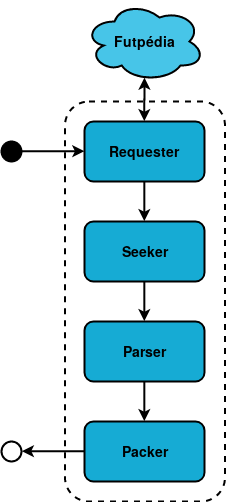

The diagram above was exported from draw.io. Its source (the exported page's mxGraphModel, read from the mxfile embedded in the PNG):
<mxGraphModel dx="1148" dy="717" grid="1" gridSize="10" guides="1" tooltips="1" connect="1" arrows="1" fold="1" page="1" pageScale="1" pageWidth="827" pageHeight="1169" math="0" shadow="0">
  <root>
    <mxCell id="0" />
    <mxCell id="1" parent="0" />
    <mxCell id="2" value="" style="rounded=1;whiteSpace=wrap;html=1;strokeWidth=2;fontSize=14;dashed=1;fillColor=none;shadow=0;glass=0;" vertex="1" parent="1">
      <mxGeometry x="333.5" y="200" width="160" height="400" as="geometry" />
    </mxCell>
    <mxCell id="3" style="edgeStyle=elbowEdgeStyle;rounded=0;orthogonalLoop=1;jettySize=auto;elbow=vertical;html=1;exitX=0.5;exitY=1;exitDx=0;exitDy=0;entryX=0.5;entryY=0;entryDx=0;entryDy=0;fontSize=14;strokeWidth=2;shadow=0;" edge="1" source="4" target="6" parent="1">
      <mxGeometry relative="1" as="geometry" />
    </mxCell>
    <mxCell id="4" value="Requester" style="rounded=1;whiteSpace=wrap;html=1;strokeWidth=2;fontSize=14;fontStyle=1;fillColor=#16abd4;gradientColor=none;shadow=0;" vertex="1" parent="1">
      <mxGeometry x="353" y="220" width="120" height="60" as="geometry" />
    </mxCell>
    <mxCell id="5" style="edgeStyle=orthogonalEdgeStyle;rounded=0;orthogonalLoop=1;jettySize=auto;html=1;exitX=0.5;exitY=1;exitDx=0;exitDy=0;entryX=0.5;entryY=0;entryDx=0;entryDy=0;fontSize=14;strokeWidth=2;shadow=0;" edge="1" source="6" target="8" parent="1">
      <mxGeometry relative="1" as="geometry" />
    </mxCell>
    <mxCell id="6" value="&lt;div&gt;Seeker&lt;/div&gt;" style="rounded=1;whiteSpace=wrap;html=1;strokeWidth=2;fontSize=14;fontStyle=1;fillColor=#16abd4;gradientColor=none;shadow=0;" vertex="1" parent="1">
      <mxGeometry x="353" y="320" width="120" height="60" as="geometry" />
    </mxCell>
    <mxCell id="7" style="edgeStyle=orthogonalEdgeStyle;rounded=0;orthogonalLoop=1;jettySize=auto;html=1;exitX=0.5;exitY=1;exitDx=0;exitDy=0;entryX=0.5;entryY=0;entryDx=0;entryDy=0;fontSize=14;strokeWidth=2;shadow=0;" edge="1" source="8" target="10" parent="1">
      <mxGeometry relative="1" as="geometry" />
    </mxCell>
    <mxCell id="8" value="&lt;div&gt;Parser&lt;/div&gt;" style="rounded=1;whiteSpace=wrap;html=1;strokeWidth=2;fontSize=14;fontStyle=1;fillColor=#16abd4;gradientColor=none;shadow=0;" vertex="1" parent="1">
      <mxGeometry x="353" y="420" width="120" height="60" as="geometry" />
    </mxCell>
    <mxCell id="9" style="edgeStyle=elbowEdgeStyle;rounded=0;orthogonalLoop=1;jettySize=auto;elbow=vertical;html=1;exitX=0;exitY=0.5;exitDx=0;exitDy=0;entryX=1;entryY=0.5;entryDx=0;entryDy=0;startArrow=none;startFill=0;strokeWidth=2;fontSize=14;shadow=0;" edge="1" source="10" target="15" parent="1">
      <mxGeometry relative="1" as="geometry" />
    </mxCell>
    <mxCell id="10" value="Packer" style="rounded=1;whiteSpace=wrap;html=1;strokeWidth=2;fontSize=14;fontStyle=1;fillColor=#16abd4;gradientColor=none;shadow=0;" vertex="1" parent="1">
      <mxGeometry x="353" y="520" width="120" height="60" as="geometry" />
    </mxCell>
    <mxCell id="11" style="edgeStyle=elbowEdgeStyle;rounded=0;orthogonalLoop=1;jettySize=auto;elbow=vertical;html=1;exitX=0.5;exitY=1;exitDx=0;exitDy=0;entryX=0.5;entryY=0;entryDx=0;entryDy=0;fontSize=14;startArrow=classic;startFill=1;strokeWidth=2;shadow=0;" edge="1" target="4" parent="1">
      <mxGeometry relative="1" as="geometry">
        <mxPoint x="412.97087378640776" y="176.1796116504853" as="sourcePoint" />
        <mxPoint x="413" y="230" as="targetPoint" />
      </mxGeometry>
    </mxCell>
    <mxCell id="12" value="Futpédia" style="ellipse;shape=cloud;whiteSpace=wrap;html=1;strokeWidth=2;fontSize=14;fontStyle=1;gradientColor=none;gradientDirection=south;fillColor=#47c5e8;shadow=0;" vertex="1" parent="1">
      <mxGeometry x="353" y="100" width="120" height="80" as="geometry" />
    </mxCell>
    <mxCell id="13" style="edgeStyle=elbowEdgeStyle;rounded=0;orthogonalLoop=1;jettySize=auto;elbow=vertical;html=1;exitX=1;exitY=0.5;exitDx=0;exitDy=0;entryX=0;entryY=0.5;entryDx=0;entryDy=0;startArrow=none;startFill=0;fontSize=14;strokeWidth=2;shadow=0;" edge="1" source="14" target="4" parent="1">
      <mxGeometry relative="1" as="geometry" />
    </mxCell>
    <mxCell id="14" value="" style="ellipse;whiteSpace=wrap;html=1;aspect=fixed;strokeWidth=2;fillColor=#000000;fontSize=14;strokeColor=#000000;gradientColor=none;shadow=0;" vertex="1" parent="1">
      <mxGeometry x="270" y="240" width="20" height="20" as="geometry" />
    </mxCell>
    <mxCell id="15" value="" style="ellipse;whiteSpace=wrap;html=1;aspect=fixed;strokeWidth=2;fillColor=#FFFFFF;fontSize=14;strokeColor=#000000;shadow=0;" vertex="1" parent="1">
      <mxGeometry x="270" y="540" width="20" height="20" as="geometry" />
    </mxCell>
  </root>
</mxGraphModel>